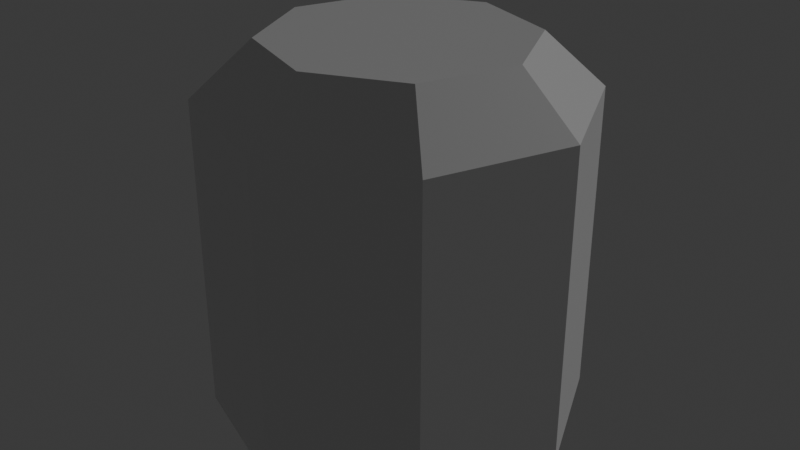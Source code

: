 # Source: ramp_light.blend  (saved by Blender 4.1.24; exported with 4.5.12 LTS)
import bpy
from mathutils import Matrix  # noqa: F401  (used for matrix-valued properties, if any)

bpy.ops.wm.read_factory_settings(use_empty=True)
scene = bpy.context.scene
scene.name = 'Scene'

# ---- collections
col_collection = bpy.data.collections.new('Collection'); scene.collection.children.link(col_collection)
col_ramplight = bpy.data.collections.new('RampLight'); scene.collection.children.link(col_ramplight)

# ---- materials (node trees are filled in below, after node groups)
mat_material_003 = bpy.data.materials.new('Material.003')
mat_material_003.use_transparent_shadow = False

# ---- material node trees
mat_material_003.use_nodes = True; mat_material_003.node_tree.nodes.clear()
_N = mat_material_003.node_tree.nodes; _L = mat_material_003.node_tree.links
n0 = _N.new('ShaderNodeBsdfPrincipled'); n0.name = 'Principled BSDF'; n0.location = (10, 300)
n1 = _N.new('ShaderNodeOutputMaterial'); n1.name = 'Material Output'; n1.location = (300, 300)
_L.new(n0.outputs[0], n1.inputs[0])
n1.is_active_output = True

# ---- world
world_world = bpy.data.worlds.new('World'); scene.world = world_world
world_world.use_nodes = True; world_world.node_tree.nodes.clear()
_N = world_world.node_tree.nodes; _L = world_world.node_tree.links
n0 = _N.new('ShaderNodeOutputWorld'); n0.name = 'World Output'; n0.location = (300, 300)
n1 = _N.new('ShaderNodeBackground'); n1.name = 'Background'; n1.location = (10, 300)
n1.inputs[0].default_value = (0.05088, 0.05088, 0.05088, 1.0)
_L.new(n1.outputs[0], n0.inputs[0])
n0.is_active_output = True
world_world.color = (0.05088, 0.05088, 0.05088)
world_world.use_sun_shadow = False
world_world.sun_shadow_jitter_overblur = 0.0

# ---- lights
light_light_001 = bpy.data.lights.new('Light.001', 'POINT')
light_light_001.transmission_factor = 0.0
light_light_001.energy = 1000.0
light_light_001.shadow_soft_size = 0.1
light_light_001.shadow_maximum_resolution = 0.006
light_light_001.use_absolute_resolution = True

# ---- meshes
me_cylinder_001 = bpy.data.meshes.new('Cylinder.001')
me_cylinder_001.from_pydata([(0.0, -0.09363, 0.0), (0.06621, -0.06621, 0.0), (0.09363, 0.0, 0.0), (0.06621, 0.06621, 0.0), (0.0, 0.09363, 0.0), (-0.06621, 0.06621, 0.0), (-0.09363, 0.0, 0.0), (-0.06621, -0.06621, 0.0), (0.0, -0.06418, 0.1873), (0.0, -0.09363, 0.1601), (0.04538, -0.04538, 0.1873), (0.06621, -0.06621, 0.1601), (0.06418, 0.0, 0.1873), (0.09363, 0.0, 0.1601), (0.04538, 0.04538, 0.1873), (0.06621, 0.06621, 0.1601), (0.0, 0.06418, 0.1873), (0.0, 0.09363, 0.1601), (-0.04538, 0.04538, 0.1873), (-0.06621, 0.06621, 0.1601), (-0.06418, 0.0, 0.1873), (-0.09363, 0.0, 0.1601), (-0.04538, -0.04538, 0.1873), (-0.06621, -0.06621, 0.1601)], [], [(7, 0, 9, 23), (2, 3, 15, 13), (3, 4, 17, 15), (4, 5, 19, 17), (5, 6, 21, 19), (6, 7, 23, 21), (0, 1, 11, 9), (1, 2, 13, 11), (0, 7, 6, 5, 4, 3, 2, 1), (11, 10, 8, 9), (13, 12, 10, 11), (15, 14, 12, 13), (17, 16, 14, 15), (19, 18, 16, 17), (21, 20, 18, 19), (23, 22, 20, 21), (9, 8, 22, 23), (10, 12, 14, 16, 18, 20, 22, 8)])
_uv = me_cylinder_001.uv_layers.new(name='UVMap')
_uv.uv.foreach_set('vector', [0.125, 0.5, 0.0, 0.5, 0.0, 0.9273, 0.125, 0.9273, 0.75, 0.5, 0.625, 0.5, 0.625, 0.9273, 0.75, 0.9273, 0.625, 0.5, 0.5, 0.5, 0.5, 0.9273, 0.625, 0.9273, 0.5, 0.5, 0.375, 0.5, 0.375, 0.9273, 0.5, 0.9273, 0.375, 0.5, 0.25, 0.5, 0.25, 0.9273, 0.375, 0.9273, 0.25, 0.5, 0.125, 0.5, 0.125, 0.9273, 0.25, 0.9273, 1.0, 0.5, 0.875, 0.5, 0.875, 0.9273, 1.0, 0.9273, 0.875, 0.5, 0.75, 0.5, 0.75, 0.9273, 0.875, 0.9273, 0.75, 0.49, 0.5803, 0.4197, 0.51, 0.25, 0.5803, 0.08029, 0.75, 0.01, 0.9197, 0.08029, 0.99, 0.25, 0.9197, 0.4197, 0.4197, 0.4197, 0.3663, 0.3663, 0.25, 0.4145, 0.25, 0.49, 0.49, 0.25, 0.4145, 0.25, 0.3663, 0.3663, 0.4197, 0.4197, 0.4197, 0.08029, 0.3663, 0.1337, 0.4145, 0.25, 0.49, 0.25, 0.25, 0.01, 0.25, 0.0855, 0.3663, 0.1337, 0.4197, 0.08029, 0.08029, 0.08029, 0.1337, 0.1337, 0.25, 0.0855, 0.25, 0.01, 0.01, 0.25, 0.0855, 0.25, 0.1337, 0.1337, 0.08029, 0.08029, 0.08029, 0.4197, 0.1337, 0.3663, 0.0855, 0.25, 0.01, 0.25, 0.25, 0.49, 0.25, 0.4145, 0.1337, 0.3663, 0.08029, 0.4197, 0.3663, 0.3663, 0.4145, 0.25, 0.3663, 0.1337, 0.25, 0.0855, 0.1337, 0.1337, 0.0855, 0.25, 0.1337, 0.3663, 0.25, 0.4145])
me_cylinder_001.materials.append(mat_material_003)
me_cylinder_001.update()

# ---- objects
ob_light_noimp_001 = bpy.data.objects.new('Light-noimp.001', light_light_001)
ob_ramplight = bpy.data.objects.new('RampLight', me_cylinder_001)

# ---- transforms, parenting, visibility, modifiers, constraints
ob_light_noimp_001.location = (4.076, 7.865, 5.904)
ob_light_noimp_001.rotation_euler = (0.6503, 0.05522, 1.866)
ob_light_noimp_001.lock_rotations_4d = False
ob_light_noimp_001.empty_display_type = 'ARROWS'
ob_light_noimp_001.color = (0.0, 0.0, 0.0, 0.0)
ob_light_noimp_001.lineart.crease_threshold = 0.0
ob_ramplight.location = (0.0, 0.0, 0.0)

# ---- collection membership
col_collection.objects.link(ob_light_noimp_001)
col_ramplight.objects.link(ob_ramplight)

# ---- scene / render settings (as saved in the file)
scene.frame_start = 1; scene.frame_end = 250; scene.frame_set(32)
scene.render.engine = 'BLENDER_EEVEE_NEXT'
scene.cycles.sampling_pattern = 'TABULATED_SOBOL'
scene.eevee.use_gtao = True
scene.eevee.ray_tracing_options.trace_max_roughness = 0.0
bpy.context.view_layer.update()

# ---- added for rendering (the .blend has no active camera): camera
cam_auto = bpy.data.cameras.new('AutoCamera')
cam_auto.lens = 50.0
cam_auto.sensor_width = 36.0
cam_auto.clip_end = 1000.0
ob_auto_camera = bpy.data.objects.new('AutoCamera', cam_auto)
scene.collection.objects.link(ob_auto_camera)
ob_auto_camera.location = (0.300104, -0.360125, 0.333717)
ob_auto_camera.rotation_euler = (1.09748, -7.21219e-08, 0.694738)
scene.camera = ob_auto_camera
bpy.context.view_layer.update()
